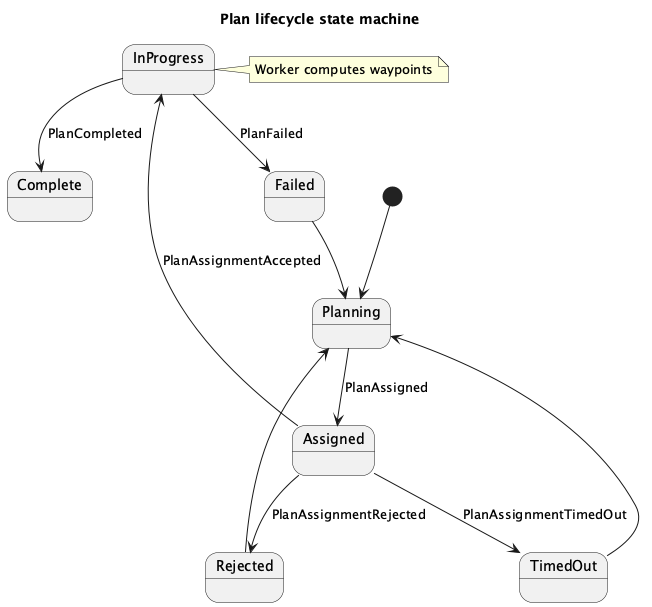

The diagram above was rendered by PlantUML. Its source (embedded in the PNG):
@startuml
title Plan lifecycle state machine
[*] --> Planning
Planning --> Assigned : PlanAssigned
Assigned --> InProgress : PlanAssignmentAccepted
InProgress --> Complete : PlanCompleted
InProgress --> Failed : PlanFailed
Assigned --> Rejected : PlanAssignmentRejected
Assigned --> TimedOut : PlanAssignmentTimedOut
Rejected --> Planning
TimedOut --> Planning
Failed --> Planning

note right of InProgress
  Worker computes waypoints
end note

@enduml